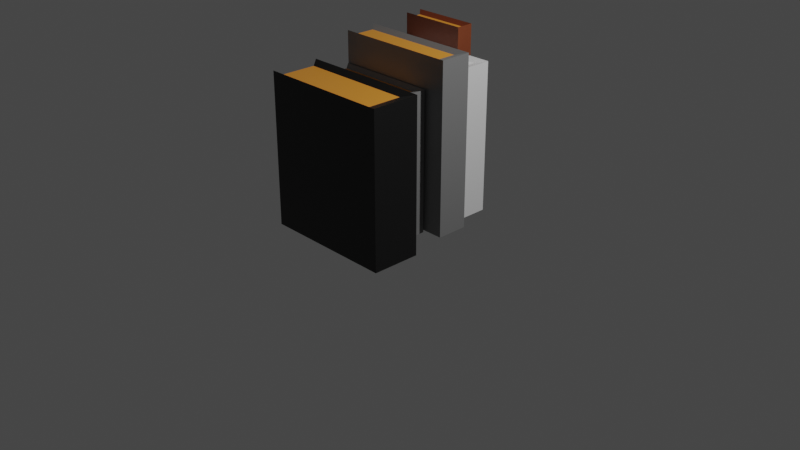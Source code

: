 # Source: books.blend  (saved by Blender 2.80.74; exported with 4.5.12 LTS)
import bpy
from mathutils import Matrix  # noqa: F401  (used for matrix-valued properties, if any)

bpy.ops.wm.read_factory_settings(use_empty=True)
scene = bpy.context.scene
scene.name = 'Scene'

# ---- collections
col_collection = bpy.data.collections.new('Collection'); scene.collection.children.link(col_collection)

# ---- materials (node trees are filled in below, after node groups)
mat_pages = bpy.data.materials.new('Pages')
mat_pages.alpha_threshold = 0.0
mat_pages.use_transparent_shadow = False
mat_pages.line_color = (0.0, 0.0, 0.0, 1.0)
mat_cover = bpy.data.materials.new('Cover')
mat_cover.use_transparent_shadow = False
mat_cover2 = bpy.data.materials.new('Cover2')
mat_cover2.use_transparent_shadow = False
mat_cover3 = bpy.data.materials.new('Cover3')
mat_cover3.use_transparent_shadow = False
mat_cover4 = bpy.data.materials.new('Cover4')
mat_cover4.use_transparent_shadow = False
mat_cover5 = bpy.data.materials.new('Cover5')
mat_cover5.use_transparent_shadow = False

# ---- material node trees
mat_pages.use_nodes = True; mat_pages.node_tree.nodes.clear()
_N = mat_pages.node_tree.nodes; _L = mat_pages.node_tree.links
n0 = _N.new('ShaderNodeOutputMaterial'); n0.name = 'Material Output'; n0.location = (300, 300)
n1 = _N.new('ShaderNodeBsdfPrincipled'); n1.name = 'Principled BSDF'; n1.location = (10, 300)
n1.distribution = 'GGX'
n1.subsurface_method = 'BURLEY'
n1.inputs[0].default_value = (0.8, 0.2991, 0.03489, 1.0)
n1.inputs[2].default_value = 0.4
n1.inputs[3].default_value = 1.45
n1.inputs[27].default_value = (0.0, 0.0, 0.0, 1.0)
n1.inputs[28].default_value = 1.0
_L.new(n1.outputs[0], n0.inputs[0])
n0.is_active_output = True
mat_cover.use_nodes = True; mat_cover.node_tree.nodes.clear()
_N = mat_cover.node_tree.nodes; _L = mat_cover.node_tree.links
n0 = _N.new('ShaderNodeOutputMaterial'); n0.name = 'Material Output'; n0.location = (300, 300)
n1 = _N.new('ShaderNodeBsdfPrincipled'); n1.name = 'Principled BSDF'; n1.location = (10, 300)
n1.distribution = 'GGX'
n1.subsurface_method = 'BURLEY'
n1.inputs[0].default_value = (0.05684, 0.03967, 0.8, 1.0)
n1.inputs[3].default_value = 1.45
n1.inputs[27].default_value = (0.0, 0.0, 0.0, 1.0)
n1.inputs[28].default_value = 1.0
_L.new(n1.outputs[0], n0.inputs[0])
n0.is_active_output = True
mat_cover2.use_nodes = True; mat_cover2.node_tree.nodes.clear()
_N = mat_cover2.node_tree.nodes; _L = mat_cover2.node_tree.links
n0 = _N.new('ShaderNodeOutputMaterial'); n0.name = 'Material Output'; n0.location = (300, 300)
n1 = _N.new('ShaderNodeBsdfPrincipled'); n1.name = 'Principled BSDF'; n1.location = (10, 300)
n1.distribution = 'GGX'
n1.subsurface_method = 'BURLEY'
n1.inputs[0].default_value = (0.005605, 0.005605, 0.005605, 1.0)
n1.inputs[3].default_value = 1.45
n1.inputs[27].default_value = (0.0, 0.0, 0.0, 1.0)
n1.inputs[28].default_value = 1.0
_L.new(n1.outputs[0], n0.inputs[0])
n0.is_active_output = True
mat_cover3.use_nodes = True; mat_cover3.node_tree.nodes.clear()
_N = mat_cover3.node_tree.nodes; _L = mat_cover3.node_tree.links
n0 = _N.new('ShaderNodeOutputMaterial'); n0.name = 'Material Output'; n0.location = (300, 300)
n1 = _N.new('ShaderNodeBsdfPrincipled'); n1.name = 'Principled BSDF'; n1.location = (10, 300)
n1.distribution = 'GGX'
n1.subsurface_method = 'BURLEY'
n1.inputs[0].default_value = (0.2019, 0.0489, 0.01693, 1.0)
n1.inputs[3].default_value = 1.45
n1.inputs[27].default_value = (0.0, 0.0, 0.0, 1.0)
n1.inputs[28].default_value = 1.0
_L.new(n1.outputs[0], n0.inputs[0])
n0.is_active_output = True
mat_cover4.use_nodes = True; mat_cover4.node_tree.nodes.clear()
_N = mat_cover4.node_tree.nodes; _L = mat_cover4.node_tree.links
n0 = _N.new('ShaderNodeOutputMaterial'); n0.name = 'Material Output'; n0.location = (300, 300)
n1 = _N.new('ShaderNodeBsdfPrincipled'); n1.name = 'Principled BSDF'; n1.location = (10, 300)
n1.distribution = 'GGX'
n1.subsurface_method = 'BURLEY'
n1.inputs[3].default_value = 1.45
n1.inputs[27].default_value = (0.0, 0.0, 0.0, 1.0)
n1.inputs[28].default_value = 1.0
_L.new(n1.outputs[0], n0.inputs[0])
n0.is_active_output = True
mat_cover5.use_nodes = True; mat_cover5.node_tree.nodes.clear()
_N = mat_cover5.node_tree.nodes; _L = mat_cover5.node_tree.links
n0 = _N.new('ShaderNodeOutputMaterial'); n0.name = 'Material Output'; n0.location = (300, 300)
n1 = _N.new('ShaderNodeBsdfPrincipled'); n1.name = 'Principled BSDF'; n1.location = (10, 300)
n1.distribution = 'GGX'
n1.subsurface_method = 'BURLEY'
n1.inputs[0].default_value = (0.2019, 0.2019, 0.2019, 1.0)
n1.inputs[3].default_value = 1.45
n1.inputs[27].default_value = (0.0, 0.0, 0.0, 1.0)
n1.inputs[28].default_value = 1.0
_L.new(n1.outputs[0], n0.inputs[0])
n0.is_active_output = True

# ---- world
world_world = bpy.data.worlds.new('World'); scene.world = world_world
world_world.use_nodes = True; world_world.node_tree.nodes.clear()
_N = world_world.node_tree.nodes; _L = world_world.node_tree.links
n0 = _N.new('ShaderNodeOutputWorld'); n0.name = 'World Output'; n0.location = (300, 300)
n1 = _N.new('ShaderNodeBackground'); n1.name = 'Background'; n1.location = (10, 300)
n1.inputs[0].default_value = (0.05088, 0.05088, 0.05088, 1.0)
_L.new(n1.outputs[0], n0.inputs[0])
n0.is_active_output = True
world_world.color = (0.05088, 0.05088, 0.05088)
world_world.use_sun_shadow = False
world_world.sun_shadow_jitter_overblur = 0.0

# ---- cameras
cam_camera = bpy.data.cameras.new('Camera')
cam_camera.clip_end = 100.0
cam_camera.ortho_scale = 7.314

# ---- lights
light_light = bpy.data.lights.new('Light', 'POINT')
light_light.transmission_factor = 0.0
light_light.energy = 1000.0
light_light.shadow_soft_size = 0.1
light_light.shadow_maximum_resolution = 0.006
light_light.use_absolute_resolution = True

# ---- meshes
me_cube = bpy.data.meshes.new('Cube')
me_cube.from_pydata([(0.5598, -0.5198, 1.615), (0.5598, -0.5198, 0.05271), (0.5598, -0.9329, 1.615), (0.5598, -0.9329, 0.05271), (-0.6958, -0.5198, 1.615), (-0.7307, -0.4585, 0.0), (-0.6958, -0.9329, 1.615), (-0.7307, -0.9942, 0.0), (0.7307, -0.4585, 0.0), (-0.6958, -0.5198, 0.05271), (-0.6958, -0.9329, 0.05271), (-0.7307, -0.9942, 1.668), (-0.7307, -0.4585, 1.668), (0.7307, -0.9942, 1.668), (0.7307, -0.4585, 1.668), (0.7307, -0.9942, 0.0), (0.2661, -0.08262, 1.488), (0.2661, -0.08262, 0.02631), (0.2661, -0.4014, 1.488), (0.2661, -0.4014, 0.02631), (-0.7028, -0.08262, 1.488), (-0.7297, -0.03528, -0.01437), (-0.7028, -0.4014, 1.488), (-0.7297, -0.4487, -0.01437), (0.398, -0.03528, -0.01437), (-0.7028, -0.08262, 0.02631), (-0.7028, -0.4014, 0.02631), (-0.7297, -0.4487, 1.529), (-0.7297, -0.03528, 1.529), (0.398, -0.4487, 1.529), (0.398, -0.03528, 1.529), (0.398, -0.4487, -0.01437), (0.4669, 0.2888, 1.823), (0.4669, 0.2888, 0.05246), (0.4669, 0.01819, 1.823), (0.4669, 0.01819, 0.05246), (-0.7067, 0.2888, 1.823), (-0.7393, 0.329, 0.003186), (-0.7067, 0.01819, 1.823), (-0.7393, -0.022, 0.003186), (0.6267, 0.329, 0.003186), (-0.7067, 0.2888, 0.05246), (-0.7067, 0.01819, 0.05246), (-0.7393, -0.022, 1.873), (-0.7393, 0.329, 1.873), (0.6267, -0.022, 1.873), (0.6267, 0.329, 1.873), (0.6267, -0.022, 0.003186), (0.3275, 0.7337, 1.606), (0.3275, 0.7337, 0.04144), (0.3275, 0.3926, 1.606), (0.3275, 0.3926, 0.04144), (-0.7093, 0.7337, 1.606), (-0.7381, 0.7844, -0.00209), (-0.7093, 0.3926, 1.606), (-0.7381, 0.3419, -0.00209), (0.4687, 0.7844, -0.00209), (-0.7093, 0.7337, 0.04144), (-0.7093, 0.3926, 0.04144), (-0.7381, 0.3419, 1.649), (-0.7381, 0.7844, 1.649), (0.4687, 0.3419, 1.649), (0.4687, 0.7844, 1.649), (0.4687, 0.3419, -0.00209), (-0.06487, 0.9784, 1.848), (-0.06487, 0.9784, 0.03288), (-0.06487, 0.8281, 1.848), (-0.06487, 0.8281, 0.03288), (-0.7163, 0.9784, 1.848), (-0.7344, 1.001, -0.01763), (-0.7163, 0.8281, 1.848), (-0.7344, 0.8058, -0.01763), (0.0238, 1.001, -0.01763), (-0.7163, 0.9784, 0.03288), (-0.7163, 0.8281, 0.03288), (-0.7344, 0.8058, 1.899), (-0.7344, 1.001, 1.899), (0.0238, 0.8058, 1.899), (0.0238, 1.001, 1.899), (0.0238, 0.8058, -0.01763)], [], [(0, 4, 6, 2), (15, 13, 11, 7), (10, 6, 4, 9), (9, 1, 3, 10), (8, 14, 13, 15), (5, 12, 14, 8), (1, 9, 5, 8), (6, 10, 7, 11), (9, 4, 12, 5), (2, 6, 11, 13), (0, 2, 13, 14), (10, 3, 15, 7), (4, 0, 14, 12), (3, 1, 8, 15), (16, 20, 22, 18), (31, 29, 27, 23), (26, 22, 20, 25), (25, 17, 19, 26), (24, 30, 29, 31), (21, 28, 30, 24), (17, 25, 21, 24), (22, 26, 23, 27), (25, 20, 28, 21), (18, 22, 27, 29), (16, 18, 29, 30), (26, 19, 31, 23), (20, 16, 30, 28), (19, 17, 24, 31), (32, 36, 38, 34), (47, 45, 43, 39), (42, 38, 36, 41), (41, 33, 35, 42), (40, 46, 45, 47), (37, 44, 46, 40), (33, 41, 37, 40), (38, 42, 39, 43), (41, 36, 44, 37), (34, 38, 43, 45), (32, 34, 45, 46), (42, 35, 47, 39), (36, 32, 46, 44), (35, 33, 40, 47), (48, 52, 54, 50), (63, 61, 59, 55), (58, 54, 52, 57), (57, 49, 51, 58), (56, 62, 61, 63), (53, 60, 62, 56), (49, 57, 53, 56), (54, 58, 55, 59), (57, 52, 60, 53), (50, 54, 59, 61), (48, 50, 61, 62), (58, 51, 63, 55), (52, 48, 62, 60), (51, 49, 56, 63), (64, 68, 70, 66), (79, 77, 75, 71), (74, 70, 68, 73), (73, 65, 67, 74), (72, 78, 77, 79), (69, 76, 78, 72), (65, 73, 69, 72), (70, 74, 71, 75), (73, 68, 76, 69), (66, 70, 75, 77), (64, 66, 77, 78), (74, 67, 79, 71), (68, 64, 78, 76), (67, 65, 72, 79)])
me_cube.polygons.foreach_set('material_index', [0, 2, 0, 0, 2, 2, 2, 2, 2, 2, 2, 2, 2, 2, 0, 5, 0, 0, 5, 5, 5, 5, 5, 5, 5, 5, 5, 5, 0, 5, 0, 0, 5, 5, 5, 5, 5, 5, 5, 5, 5, 5, 4, 4, 4, 4, 4, 4, 4, 4, 4, 4, 4, 4, 4, 4, 0, 3, 0, 0, 3, 3, 3, 3, 3, 3, 3, 3, 3, 3])
_uv = me_cube.uv_layers.new(name='UVMap')
_uv.uv.foreach_set('vector', [0.3983, 0.02326, 0.625, 0.02326, 0.625, 0.2267, 0.3983, 0.2267, 0.375, 0.25, 0.625, 0.25, 0.625, 0.5, 0.375, 0.5, 0.375, 0.5233, 0.625, 0.5233, 0.625, 0.7267, 0.375, 0.7267, 0.375, 0.7267, 0.6017, 0.7733, 0.6017, 0.9767, 0.375, 0.9767, 0.0002054, 0.9998, 0.0002056, 0.0002054, 0.268, 0.0002054, 0.268, 0.9998, 0.625, 0.5, 0.875, 0.5, 0.875, 0.75, 0.625, 0.75, 0.6017, 0.7733, 0.375, 0.7267, 0.375, 0.75, 0.625, 0.75, 0.625, 0.5233, 0.375, 0.5233, 0.375, 0.5, 0.625, 0.5, 0.375, 0.7267, 0.625, 0.7267, 0.625, 0.75, 0.375, 0.75, 0.3983, 0.2267, 0.625, 0.2267, 0.625, 0.25, 0.375, 0.25, 0.3983, 0.02326, 0.3983, 0.2267, 0.375, 0.25, 0.375, 0.0, 0.375, 0.9767, 0.6017, 0.9767, 0.625, 1.0, 0.375, 1.0, 0.625, 0.02326, 0.3983, 0.02326, 0.375, 0.0, 0.625, 0.0, 0.6017, 0.9767, 0.6017, 0.7733, 0.625, 0.75, 0.625, 1.0, 0.3983, 0.02326, 0.625, 0.02326, 0.625, 0.2267, 0.3983, 0.2267, 0.375, 0.25, 0.625, 0.25, 0.625, 0.5, 0.375, 0.5, 0.375, 0.5233, 0.625, 0.5233, 0.625, 0.7267, 0.375, 0.7267, 0.375, 0.7267, 0.6017, 0.7733, 0.6017, 0.9767, 0.375, 0.9767, 0.8724, 0.0002054, 0.8724, 0.7716, 0.6658, 0.7716, 0.6658, 0.0002054, 0.625, 0.5, 0.875, 0.5, 0.875, 0.75, 0.625, 0.75, 0.6017, 0.7733, 0.375, 0.7267, 0.375, 0.75, 0.625, 0.75, 0.625, 0.5233, 0.375, 0.5233, 0.375, 0.5, 0.625, 0.5, 0.375, 0.7267, 0.625, 0.7267, 0.625, 0.75, 0.375, 0.75, 0.3983, 0.2267, 0.625, 0.2267, 0.625, 0.25, 0.375, 0.25, 0.3983, 0.02326, 0.3983, 0.2267, 0.375, 0.25, 0.375, 0.0, 0.375, 0.9767, 0.6017, 0.9767, 0.625, 1.0, 0.375, 1.0, 0.625, 0.02326, 0.3983, 0.02326, 0.375, 0.0, 0.625, 0.0, 0.6017, 0.9767, 0.6017, 0.7733, 0.625, 0.75, 0.625, 1.0, 0.3983, 0.02326, 0.625, 0.02326, 0.625, 0.2267, 0.3983, 0.2267, 0.375, 0.25, 0.625, 0.25, 0.625, 0.5, 0.375, 0.5, 0.375, 0.5233, 0.625, 0.5233, 0.625, 0.7267, 0.375, 0.7267, 0.375, 0.7267, 0.6017, 0.7733, 0.6017, 0.9767, 0.375, 0.9767, 0.4899, 0.9345, 0.4899, 0.0002054, 0.6654, 0.0002054, 0.6654, 0.9345, 0.625, 0.5, 0.875, 0.5, 0.875, 0.75, 0.625, 0.75, 0.6017, 0.7733, 0.375, 0.7267, 0.375, 0.75, 0.625, 0.75, 0.625, 0.5233, 0.375, 0.5233, 0.375, 0.5, 0.625, 0.5, 0.375, 0.7267, 0.625, 0.7267, 0.625, 0.75, 0.375, 0.75, 0.3983, 0.2267, 0.625, 0.2267, 0.625, 0.25, 0.375, 0.25, 0.3983, 0.02326, 0.3983, 0.2267, 0.375, 0.25, 0.375, 0.0, 0.375, 0.9767, 0.6017, 0.9767, 0.625, 1.0, 0.375, 1.0, 0.625, 0.02326, 0.3983, 0.02326, 0.375, 0.0, 0.625, 0.0, 0.6017, 0.9767, 0.6017, 0.7733, 0.625, 0.75, 0.625, 1.0, 0.3983, 0.02326, 0.625, 0.02326, 0.625, 0.2267, 0.3983, 0.2267, 0.375, 0.25, 0.625, 0.25, 0.625, 0.5, 0.375, 0.5, 0.375, 0.5233, 0.625, 0.5233, 0.625, 0.7267, 0.375, 0.7267, 0.375, 0.7267, 0.6017, 0.7733, 0.6017, 0.9767, 0.375, 0.9767, 0.2684, 0.8257, 0.2684, 0.0002055, 0.4895, 0.0002054, 0.4895, 0.8257, 0.625, 0.5, 0.875, 0.5, 0.875, 0.75, 0.625, 0.75, 0.6017, 0.7733, 0.375, 0.7267, 0.375, 0.75, 0.625, 0.75, 0.625, 0.5233, 0.375, 0.5233, 0.375, 0.5, 0.625, 0.5, 0.375, 0.7267, 0.625, 0.7267, 0.625, 0.75, 0.375, 0.75, 0.3983, 0.2267, 0.625, 0.2267, 0.625, 0.25, 0.375, 0.25, 0.3983, 0.02326, 0.3983, 0.2267, 0.375, 0.25, 0.375, 0.0, 0.375, 0.9767, 0.6017, 0.9767, 0.625, 1.0, 0.375, 1.0, 0.625, 0.02326, 0.3983, 0.02326, 0.375, 0.0, 0.625, 0.0, 0.6017, 0.9767, 0.6017, 0.7733, 0.625, 0.75, 0.625, 1.0, 0.3983, 0.02326, 0.625, 0.02326, 0.625, 0.2267, 0.3983, 0.2267, 0.375, 0.25, 0.625, 0.25, 0.625, 0.5, 0.375, 0.5, 0.375, 0.5233, 0.625, 0.5233, 0.625, 0.7267, 0.375, 0.7267, 0.375, 0.7267, 0.6017, 0.7733, 0.6017, 0.9767, 0.375, 0.9767, 0.8728, 0.9581, 0.8728, 0.0002054, 0.9702, 0.0002054, 0.9702, 0.9581, 0.625, 0.5, 0.875, 0.5, 0.875, 0.75, 0.625, 0.75, 0.6017, 0.7733, 0.375, 0.7267, 0.375, 0.75, 0.625, 0.75, 0.625, 0.5233, 0.375, 0.5233, 0.375, 0.5, 0.625, 0.5, 0.375, 0.7267, 0.625, 0.7267, 0.625, 0.75, 0.375, 0.75, 0.3983, 0.2267, 0.625, 0.2267, 0.625, 0.25, 0.375, 0.25, 0.3983, 0.02326, 0.3983, 0.2267, 0.375, 0.25, 0.375, 0.0, 0.375, 0.9767, 0.6017, 0.9767, 0.625, 1.0, 0.375, 1.0, 0.625, 0.02326, 0.3983, 0.02326, 0.375, 0.0, 0.625, 0.0, 0.6017, 0.9767, 0.6017, 0.7733, 0.625, 0.75, 0.625, 1.0])
me_cube.materials.append(mat_pages)
me_cube.materials.append(mat_cover)
me_cube.materials.append(mat_cover2)
me_cube.materials.append(mat_cover3)
me_cube.materials.append(mat_cover4)
me_cube.materials.append(mat_cover5)
me_cube.use_remesh_preserve_volume = False
me_cube.use_remesh_preserve_attributes = False
me_cube.use_mirror_vertex_groups = False
me_cube.update()

# ---- objects
ob_books = bpy.data.objects.new('Books', me_cube)
ob_light = bpy.data.objects.new('Light', light_light)
ob_camera = bpy.data.objects.new('Camera', cam_camera)

# ---- transforms, parenting, visibility, modifiers, constraints
ob_books.location = (2.915e-18, 6.472e-34, 0.01313)
ob_books.scale = (0.9618, 0.9618, 0.9618)
ob_books.lock_rotations_4d = False
ob_books.empty_display_type = 'ARROWS'
ob_books.lineart.crease_threshold = 0.0
ob_light.location = (4.076, 1.005, 5.904)
ob_light.rotation_euler = (0.6503, 0.05522, 1.866)
ob_light.lock_rotations_4d = False
ob_light.empty_display_type = 'ARROWS'
ob_light.color = (0.0, 0.0, 0.0, 0.0)
ob_light.lineart.crease_threshold = 0.0
ob_camera.location = (7.359, -6.926, 4.958)
ob_camera.rotation_euler = (1.109, 0.0, 0.8149)
ob_camera.lock_rotations_4d = False
ob_camera.empty_display_type = 'ARROWS'
ob_camera.color = (0.0, 0.0, 0.0, 0.0)
ob_camera.display_type = 'WIRE'
ob_camera.lineart.crease_threshold = 0.0

# ---- collection membership
col_collection.objects.link(ob_books)
col_collection.objects.link(ob_light)
col_collection.objects.link(ob_camera)

# ---- scene / render settings (as saved in the file)
scene.camera = ob_camera
scene.frame_start = 1; scene.frame_end = 250; scene.frame_set(1)
scene.render.engine = 'BLENDER_EEVEE_NEXT'
scene.cycles.use_denoising = False
scene.cycles.samples = 128
scene.cycles.sampling_pattern = 'TABULATED_SOBOL'
scene.cycles.use_adaptive_sampling = False
scene.cycles.use_light_tree = False
scene.view_settings.view_transform = 'Filmic'
bpy.context.view_layer.update()
